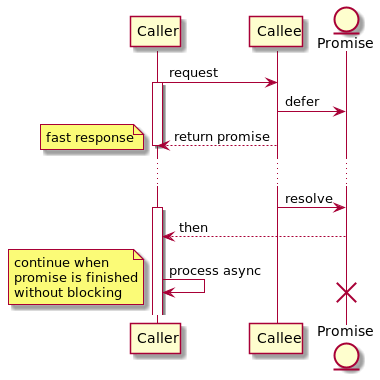

The diagram above was rendered by PlantUML. Its source (embedded in the PNG):
@startuml
participant Caller
participant Callee
entity Promise

Caller -> Callee : request
activate Caller
Callee -> Promise : defer
Callee --> Caller : return promise
note left : fast response
deactivate Caller
... 
Callee -> Promise : resolve
activate Caller
Promise --> Caller : then
Caller -> Caller : process async
note left : continue when\npromise is finished\nwithout blocking
destroy Promise

@enduml